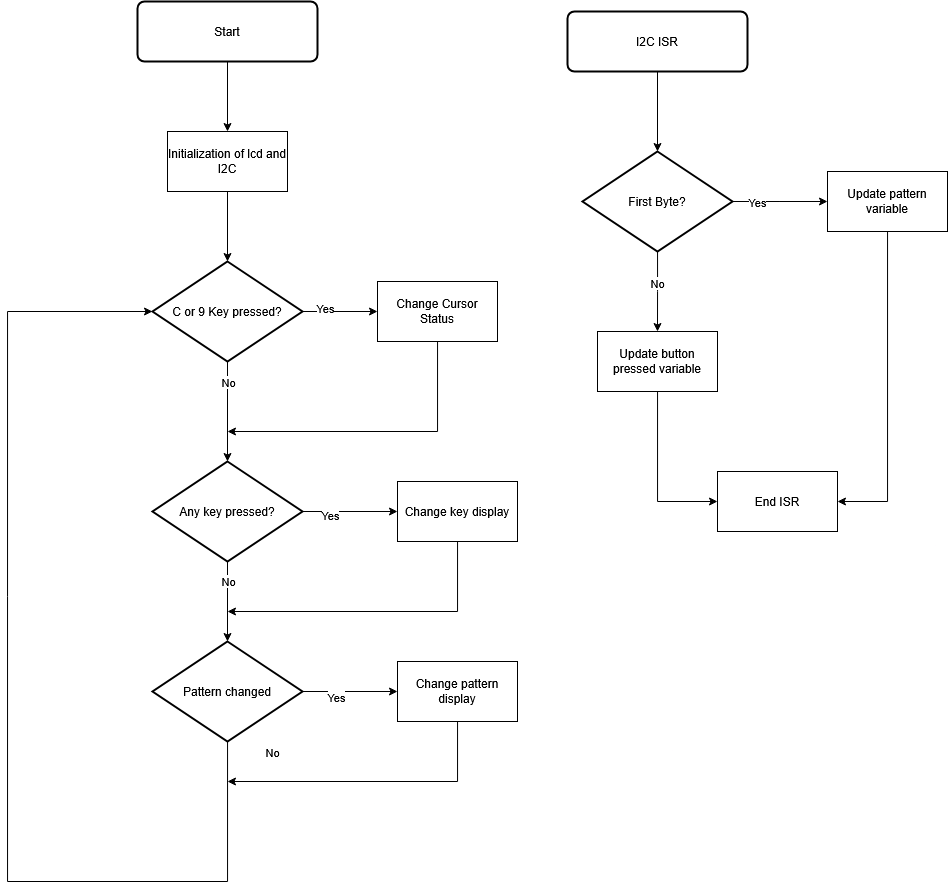

The diagram above was exported from draw.io. Its source (the exported page's mxGraphModel, read from the mxfile embedded in the PNG):
<mxGraphModel dx="1173" dy="772" grid="1" gridSize="10" guides="1" tooltips="1" connect="1" arrows="1" fold="1" page="1" pageScale="1" pageWidth="850" pageHeight="1100" math="0" shadow="0">
  <root>
    <mxCell id="0" />
    <mxCell id="1" parent="0" />
    <mxCell id="o1_qr8KP0b8ZVgHcTayM-1" value="Initialization of lcd and I2C" style="rounded=0;whiteSpace=wrap;html=1;" vertex="1" parent="1">
      <mxGeometry x="250" y="170" width="120" height="60" as="geometry" />
    </mxCell>
    <mxCell id="o1_qr8KP0b8ZVgHcTayM-3" style="edgeStyle=orthogonalEdgeStyle;rounded=0;orthogonalLoop=1;jettySize=auto;html=1;entryX=0.5;entryY=0;entryDx=0;entryDy=0;" edge="1" parent="1" source="o1_qr8KP0b8ZVgHcTayM-2" target="o1_qr8KP0b8ZVgHcTayM-1">
      <mxGeometry relative="1" as="geometry" />
    </mxCell>
    <mxCell id="o1_qr8KP0b8ZVgHcTayM-2" value="Start" style="rounded=1;whiteSpace=wrap;html=1;absoluteArcSize=1;arcSize=14;strokeWidth=2;" vertex="1" parent="1">
      <mxGeometry x="220" y="40" width="180" height="60" as="geometry" />
    </mxCell>
    <mxCell id="o1_qr8KP0b8ZVgHcTayM-7" style="edgeStyle=orthogonalEdgeStyle;rounded=0;orthogonalLoop=1;jettySize=auto;html=1;entryX=0.5;entryY=0;entryDx=0;entryDy=0;entryPerimeter=0;" edge="1" parent="1" source="o1_qr8KP0b8ZVgHcTayM-5" target="o1_qr8KP0b8ZVgHcTayM-8">
      <mxGeometry relative="1" as="geometry">
        <mxPoint x="310" y="460" as="targetPoint" />
      </mxGeometry>
    </mxCell>
    <mxCell id="o1_qr8KP0b8ZVgHcTayM-9" value="No" style="edgeLabel;html=1;align=center;verticalAlign=middle;resizable=0;points=[];" vertex="1" connectable="0" parent="o1_qr8KP0b8ZVgHcTayM-7">
      <mxGeometry x="-0.1736" y="3" relative="1" as="geometry">
        <mxPoint x="-3" y="-21" as="offset" />
      </mxGeometry>
    </mxCell>
    <mxCell id="o1_qr8KP0b8ZVgHcTayM-12" style="edgeStyle=orthogonalEdgeStyle;rounded=0;orthogonalLoop=1;jettySize=auto;html=1;entryX=0;entryY=0.5;entryDx=0;entryDy=0;" edge="1" parent="1" source="o1_qr8KP0b8ZVgHcTayM-5" target="o1_qr8KP0b8ZVgHcTayM-10">
      <mxGeometry relative="1" as="geometry" />
    </mxCell>
    <mxCell id="o1_qr8KP0b8ZVgHcTayM-13" value="Yes" style="edgeLabel;html=1;align=center;verticalAlign=middle;resizable=0;points=[];" vertex="1" connectable="0" parent="o1_qr8KP0b8ZVgHcTayM-12">
      <mxGeometry x="-0.4133" y="4" relative="1" as="geometry">
        <mxPoint as="offset" />
      </mxGeometry>
    </mxCell>
    <mxCell id="o1_qr8KP0b8ZVgHcTayM-5" value="C or 9 Key pressed?" style="strokeWidth=2;html=1;shape=mxgraph.flowchart.decision;whiteSpace=wrap;" vertex="1" parent="1">
      <mxGeometry x="235" y="300" width="150" height="100" as="geometry" />
    </mxCell>
    <mxCell id="o1_qr8KP0b8ZVgHcTayM-6" style="edgeStyle=orthogonalEdgeStyle;rounded=0;orthogonalLoop=1;jettySize=auto;html=1;entryX=0.5;entryY=0;entryDx=0;entryDy=0;entryPerimeter=0;" edge="1" parent="1" source="o1_qr8KP0b8ZVgHcTayM-1" target="o1_qr8KP0b8ZVgHcTayM-5">
      <mxGeometry relative="1" as="geometry" />
    </mxCell>
    <mxCell id="o1_qr8KP0b8ZVgHcTayM-19" style="edgeStyle=orthogonalEdgeStyle;rounded=0;orthogonalLoop=1;jettySize=auto;html=1;entryX=0;entryY=0.5;entryDx=0;entryDy=0;" edge="1" parent="1" source="o1_qr8KP0b8ZVgHcTayM-8" target="o1_qr8KP0b8ZVgHcTayM-17">
      <mxGeometry relative="1" as="geometry" />
    </mxCell>
    <mxCell id="o1_qr8KP0b8ZVgHcTayM-20" value="Yes" style="edgeLabel;html=1;align=center;verticalAlign=middle;resizable=0;points=[];" vertex="1" connectable="0" parent="o1_qr8KP0b8ZVgHcTayM-19">
      <mxGeometry x="-0.4316" y="-3" relative="1" as="geometry">
        <mxPoint as="offset" />
      </mxGeometry>
    </mxCell>
    <mxCell id="o1_qr8KP0b8ZVgHcTayM-8" value="Any key pressed?" style="strokeWidth=2;html=1;shape=mxgraph.flowchart.decision;whiteSpace=wrap;" vertex="1" parent="1">
      <mxGeometry x="235" y="500" width="150" height="100" as="geometry" />
    </mxCell>
    <mxCell id="o1_qr8KP0b8ZVgHcTayM-18" style="edgeStyle=orthogonalEdgeStyle;rounded=0;orthogonalLoop=1;jettySize=auto;html=1;" edge="1" parent="1" source="o1_qr8KP0b8ZVgHcTayM-10">
      <mxGeometry relative="1" as="geometry">
        <mxPoint x="310" y="470" as="targetPoint" />
        <Array as="points">
          <mxPoint x="520" y="470" />
        </Array>
      </mxGeometry>
    </mxCell>
    <mxCell id="o1_qr8KP0b8ZVgHcTayM-10" value="Change Cursor Status" style="rounded=0;whiteSpace=wrap;html=1;" vertex="1" parent="1">
      <mxGeometry x="460" y="320" width="120" height="60" as="geometry" />
    </mxCell>
    <mxCell id="o1_qr8KP0b8ZVgHcTayM-23" style="edgeStyle=orthogonalEdgeStyle;rounded=0;orthogonalLoop=1;jettySize=auto;html=1;entryX=0;entryY=0.5;entryDx=0;entryDy=0;" edge="1" parent="1" source="o1_qr8KP0b8ZVgHcTayM-14" target="o1_qr8KP0b8ZVgHcTayM-22">
      <mxGeometry relative="1" as="geometry" />
    </mxCell>
    <mxCell id="o1_qr8KP0b8ZVgHcTayM-24" value="Yes" style="edgeLabel;html=1;align=center;verticalAlign=middle;resizable=0;points=[];" vertex="1" connectable="0" parent="o1_qr8KP0b8ZVgHcTayM-23">
      <mxGeometry x="-0.2842" y="-5" relative="1" as="geometry">
        <mxPoint as="offset" />
      </mxGeometry>
    </mxCell>
    <mxCell id="o1_qr8KP0b8ZVgHcTayM-25" style="edgeStyle=orthogonalEdgeStyle;rounded=0;orthogonalLoop=1;jettySize=auto;html=1;entryX=0;entryY=0.5;entryDx=0;entryDy=0;entryPerimeter=0;" edge="1" parent="1" source="o1_qr8KP0b8ZVgHcTayM-14" target="o1_qr8KP0b8ZVgHcTayM-5">
      <mxGeometry relative="1" as="geometry">
        <mxPoint x="130" y="200" as="targetPoint" />
        <Array as="points">
          <mxPoint x="310" y="920" />
          <mxPoint x="90" y="920" />
          <mxPoint x="90" y="350" />
        </Array>
      </mxGeometry>
    </mxCell>
    <mxCell id="o1_qr8KP0b8ZVgHcTayM-26" value="No" style="edgeLabel;html=1;align=center;verticalAlign=middle;resizable=0;points=[];" vertex="1" connectable="0" parent="o1_qr8KP0b8ZVgHcTayM-25">
      <mxGeometry x="-0.4627" y="2" relative="1" as="geometry">
        <mxPoint x="193" y="-132" as="offset" />
      </mxGeometry>
    </mxCell>
    <mxCell id="o1_qr8KP0b8ZVgHcTayM-14" value="Pattern changed" style="strokeWidth=2;html=1;shape=mxgraph.flowchart.decision;whiteSpace=wrap;" vertex="1" parent="1">
      <mxGeometry x="235" y="680" width="150" height="100" as="geometry" />
    </mxCell>
    <mxCell id="o1_qr8KP0b8ZVgHcTayM-15" style="edgeStyle=orthogonalEdgeStyle;rounded=0;orthogonalLoop=1;jettySize=auto;html=1;entryX=0.5;entryY=0;entryDx=0;entryDy=0;entryPerimeter=0;" edge="1" parent="1" source="o1_qr8KP0b8ZVgHcTayM-8" target="o1_qr8KP0b8ZVgHcTayM-14">
      <mxGeometry relative="1" as="geometry" />
    </mxCell>
    <mxCell id="o1_qr8KP0b8ZVgHcTayM-16" value="No" style="edgeLabel;html=1;align=center;verticalAlign=middle;resizable=0;points=[];" vertex="1" connectable="0" parent="o1_qr8KP0b8ZVgHcTayM-15">
      <mxGeometry x="-0.1333" y="-1" relative="1" as="geometry">
        <mxPoint x="1" y="-15" as="offset" />
      </mxGeometry>
    </mxCell>
    <mxCell id="o1_qr8KP0b8ZVgHcTayM-21" style="edgeStyle=orthogonalEdgeStyle;rounded=0;orthogonalLoop=1;jettySize=auto;html=1;" edge="1" parent="1" source="o1_qr8KP0b8ZVgHcTayM-17">
      <mxGeometry relative="1" as="geometry">
        <mxPoint x="310" y="650" as="targetPoint" />
        <Array as="points">
          <mxPoint x="540" y="650" />
        </Array>
      </mxGeometry>
    </mxCell>
    <mxCell id="o1_qr8KP0b8ZVgHcTayM-17" value="Change key display" style="rounded=0;whiteSpace=wrap;html=1;" vertex="1" parent="1">
      <mxGeometry x="480" y="520" width="120" height="60" as="geometry" />
    </mxCell>
    <mxCell id="o1_qr8KP0b8ZVgHcTayM-27" style="edgeStyle=orthogonalEdgeStyle;rounded=0;orthogonalLoop=1;jettySize=auto;html=1;" edge="1" parent="1" source="o1_qr8KP0b8ZVgHcTayM-22">
      <mxGeometry relative="1" as="geometry">
        <mxPoint x="310" y="820" as="targetPoint" />
        <Array as="points">
          <mxPoint x="540" y="820" />
        </Array>
      </mxGeometry>
    </mxCell>
    <mxCell id="o1_qr8KP0b8ZVgHcTayM-22" value="Change pattern display" style="rounded=0;whiteSpace=wrap;html=1;" vertex="1" parent="1">
      <mxGeometry x="480" y="700" width="120" height="60" as="geometry" />
    </mxCell>
    <mxCell id="o1_qr8KP0b8ZVgHcTayM-28" value="I2C ISR" style="rounded=1;whiteSpace=wrap;html=1;absoluteArcSize=1;arcSize=14;strokeWidth=2;" vertex="1" parent="1">
      <mxGeometry x="650" y="50" width="180" height="60" as="geometry" />
    </mxCell>
    <mxCell id="o1_qr8KP0b8ZVgHcTayM-31" style="edgeStyle=orthogonalEdgeStyle;rounded=0;orthogonalLoop=1;jettySize=auto;html=1;" edge="1" parent="1" source="o1_qr8KP0b8ZVgHcTayM-29">
      <mxGeometry relative="1" as="geometry">
        <mxPoint x="910" y="240" as="targetPoint" />
      </mxGeometry>
    </mxCell>
    <mxCell id="o1_qr8KP0b8ZVgHcTayM-35" value="Yes" style="edgeLabel;html=1;align=center;verticalAlign=middle;resizable=0;points=[];" vertex="1" connectable="0" parent="o1_qr8KP0b8ZVgHcTayM-31">
      <mxGeometry x="-0.6165" relative="1" as="geometry">
        <mxPoint x="7" as="offset" />
      </mxGeometry>
    </mxCell>
    <mxCell id="o1_qr8KP0b8ZVgHcTayM-33" style="edgeStyle=orthogonalEdgeStyle;rounded=0;orthogonalLoop=1;jettySize=auto;html=1;" edge="1" parent="1" source="o1_qr8KP0b8ZVgHcTayM-29">
      <mxGeometry relative="1" as="geometry">
        <mxPoint x="740" y="370" as="targetPoint" />
      </mxGeometry>
    </mxCell>
    <mxCell id="o1_qr8KP0b8ZVgHcTayM-37" value="No" style="edgeLabel;html=1;align=center;verticalAlign=middle;resizable=0;points=[];" vertex="1" connectable="0" parent="o1_qr8KP0b8ZVgHcTayM-33">
      <mxGeometry x="-0.2121" y="-1" relative="1" as="geometry">
        <mxPoint as="offset" />
      </mxGeometry>
    </mxCell>
    <mxCell id="o1_qr8KP0b8ZVgHcTayM-29" value="First Byte?" style="strokeWidth=2;html=1;shape=mxgraph.flowchart.decision;whiteSpace=wrap;" vertex="1" parent="1">
      <mxGeometry x="665" y="190" width="150" height="100" as="geometry" />
    </mxCell>
    <mxCell id="o1_qr8KP0b8ZVgHcTayM-30" style="edgeStyle=orthogonalEdgeStyle;rounded=0;orthogonalLoop=1;jettySize=auto;html=1;entryX=0.5;entryY=0;entryDx=0;entryDy=0;entryPerimeter=0;" edge="1" parent="1" source="o1_qr8KP0b8ZVgHcTayM-28" target="o1_qr8KP0b8ZVgHcTayM-29">
      <mxGeometry relative="1" as="geometry" />
    </mxCell>
    <mxCell id="o1_qr8KP0b8ZVgHcTayM-41" style="edgeStyle=orthogonalEdgeStyle;rounded=0;orthogonalLoop=1;jettySize=auto;html=1;entryX=1;entryY=0.5;entryDx=0;entryDy=0;" edge="1" parent="1" source="o1_qr8KP0b8ZVgHcTayM-32" target="o1_qr8KP0b8ZVgHcTayM-39">
      <mxGeometry relative="1" as="geometry" />
    </mxCell>
    <mxCell id="o1_qr8KP0b8ZVgHcTayM-32" value="Update pattern variable" style="rounded=0;whiteSpace=wrap;html=1;" vertex="1" parent="1">
      <mxGeometry x="910" y="210" width="120" height="60" as="geometry" />
    </mxCell>
    <mxCell id="o1_qr8KP0b8ZVgHcTayM-40" style="edgeStyle=orthogonalEdgeStyle;rounded=0;orthogonalLoop=1;jettySize=auto;html=1;entryX=0;entryY=0.5;entryDx=0;entryDy=0;" edge="1" parent="1" source="o1_qr8KP0b8ZVgHcTayM-38" target="o1_qr8KP0b8ZVgHcTayM-39">
      <mxGeometry relative="1" as="geometry" />
    </mxCell>
    <mxCell id="o1_qr8KP0b8ZVgHcTayM-38" value="Update button pressed variable" style="rounded=0;whiteSpace=wrap;html=1;" vertex="1" parent="1">
      <mxGeometry x="680" y="370" width="120" height="60" as="geometry" />
    </mxCell>
    <mxCell id="o1_qr8KP0b8ZVgHcTayM-39" value="End ISR" style="rounded=0;whiteSpace=wrap;html=1;" vertex="1" parent="1">
      <mxGeometry x="800" y="510" width="120" height="60" as="geometry" />
    </mxCell>
  </root>
</mxGraphModel>